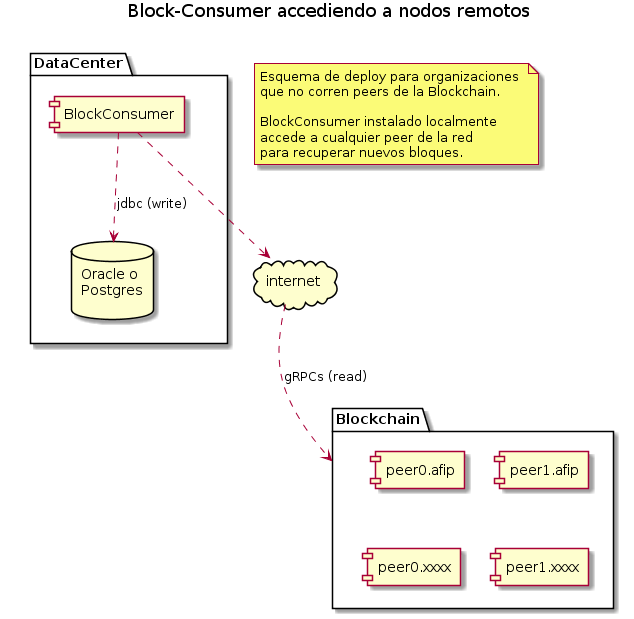

The diagram above was rendered by PlantUML. Its source (embedded in the PNG):
@startuml
title Block-Consumer accediendo a nodos remotos

note as N1
Esquema de deploy para organizaciones 
que no corren peers de la Blockchain.

BlockConsumer instalado localmente
accede a cualquier peer de la red 
para recuperar nuevos bloques.
end note

package Blockchain {
    [peer0.afip]
    [peer1.afip]
    [peer0.xxxx]
    [peer1.xxxx]
} 

package DataCenter {
    component [BlockConsumer] 
    database "Oracle o\nPostgres\n" as db 
} 

cloud internet

BlockConsumer ..> internet 
BlockConsumer ..> db : jdbc (write)
internet ..> Blockchain : gRPCs (read)

Blockchain -[hidden]left- DataCenter
@enduml